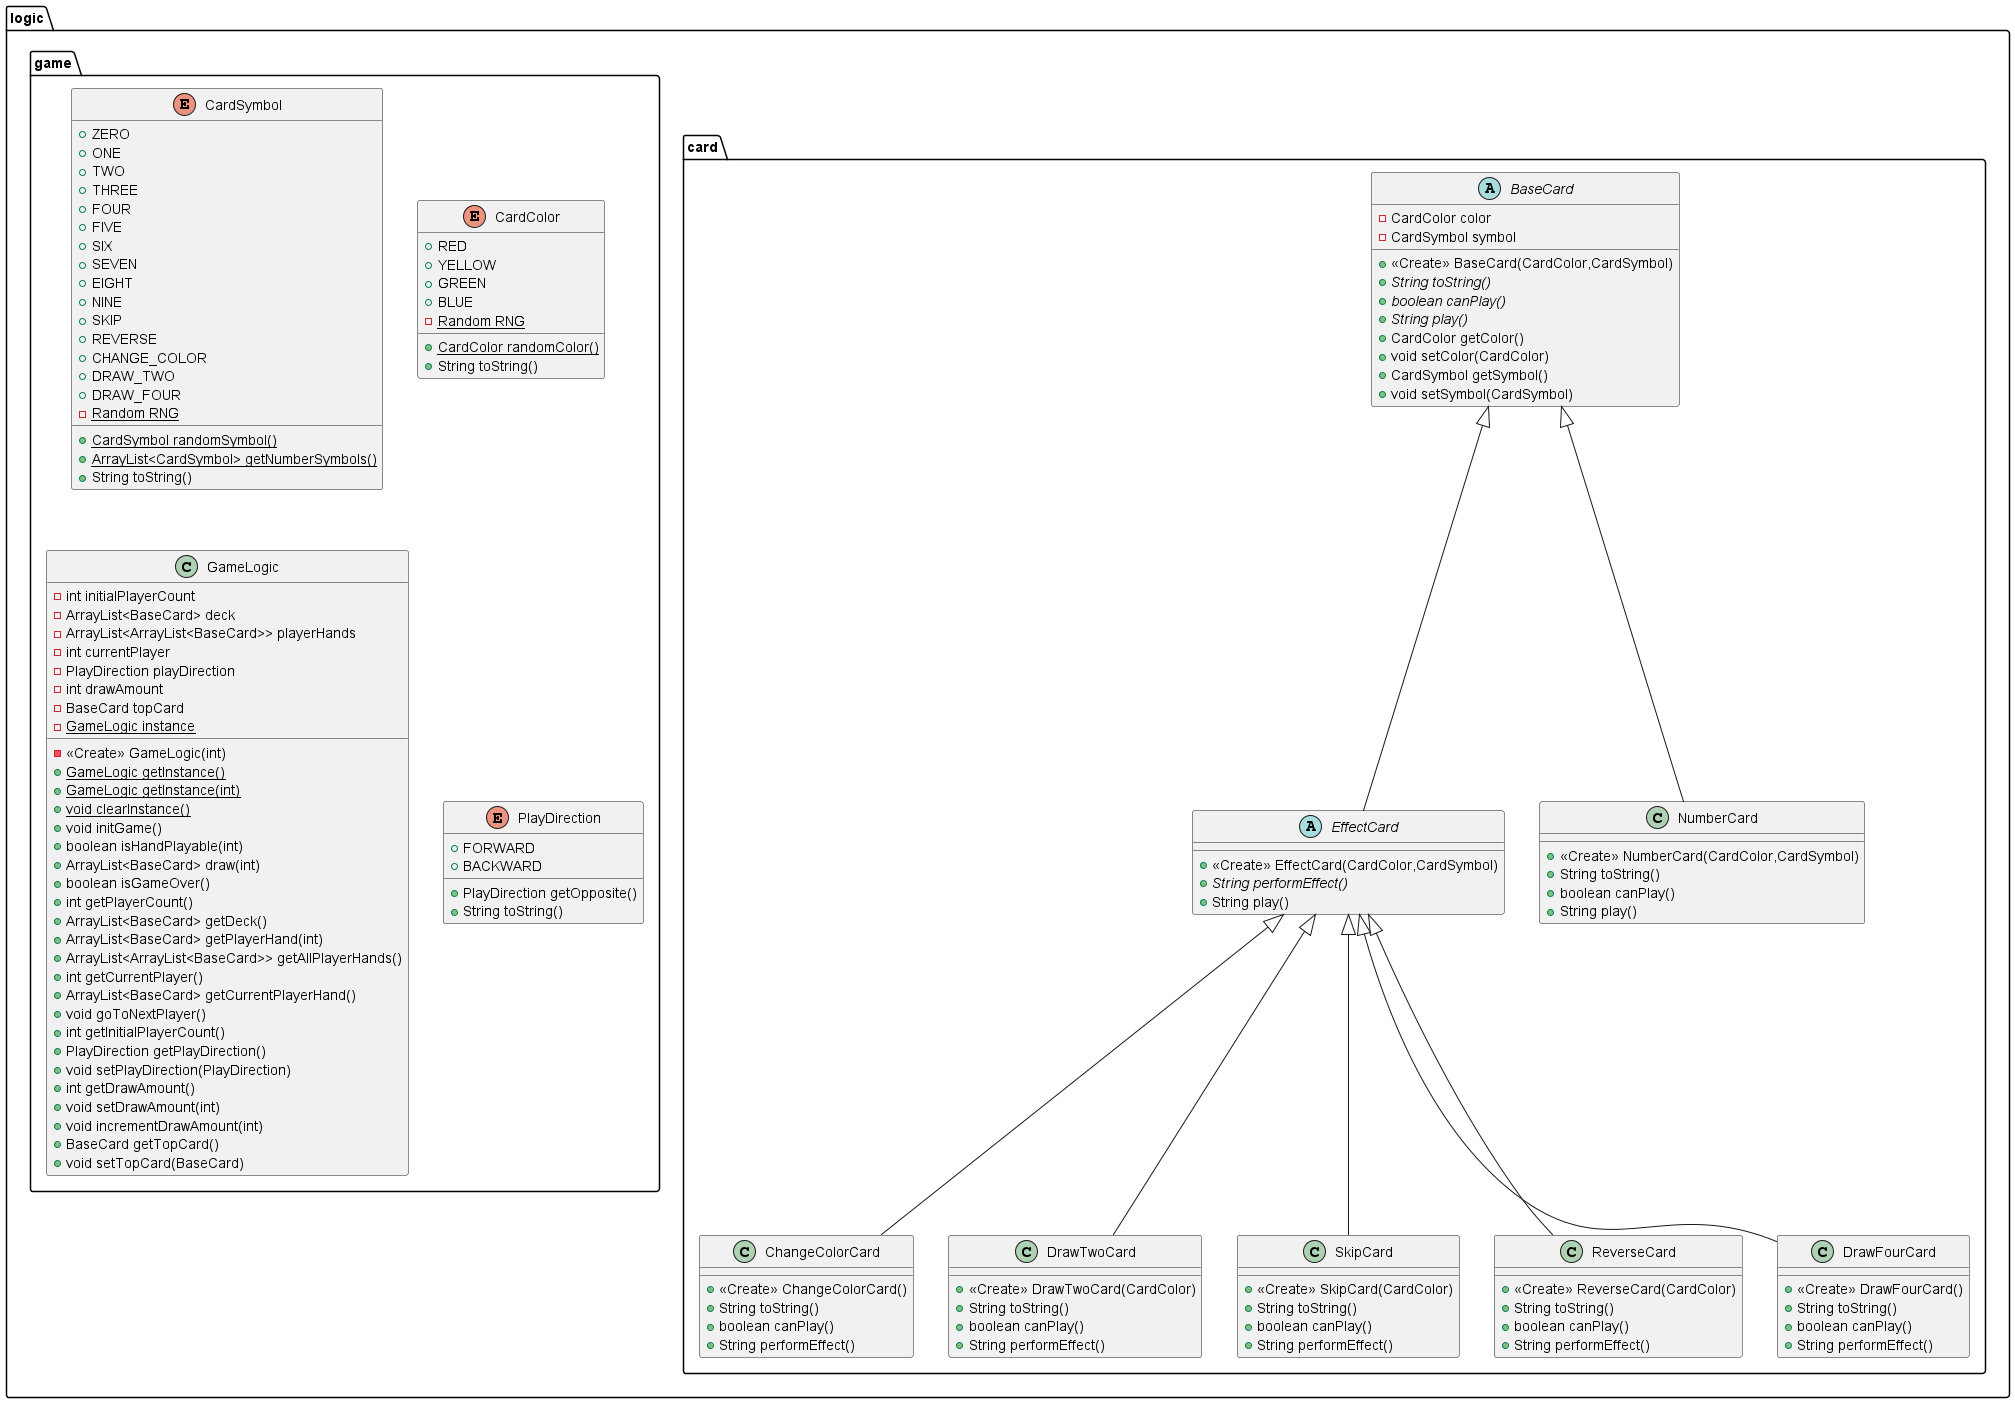

The diagram above was rendered by PlantUML. Its source (embedded in the PNG):
@startuml
abstract class logic.card.EffectCard {
+ <<Create>> EffectCard(CardColor,CardSymbol)
+ {abstract}String performEffect()
+ String play()
}
enum logic.game.CardSymbol {
+  ZERO
+  ONE
+  TWO
+  THREE
+  FOUR
+  FIVE
+  SIX
+  SEVEN
+  EIGHT
+  NINE
+  SKIP
+  REVERSE
+  CHANGE_COLOR
+  DRAW_TWO
+  DRAW_FOUR
- {static} Random RNG
+ {static} CardSymbol randomSymbol()
+ {static} ArrayList<CardSymbol> getNumberSymbols()
+ String toString()
}
enum logic.game.CardColor {
+  RED
+  YELLOW
+  GREEN
+  BLUE
- {static} Random RNG
+ {static} CardColor randomColor()
+ String toString()
}
class logic.card.ChangeColorCard {
+ <<Create>> ChangeColorCard()
+ String toString()
+ boolean canPlay()
+ String performEffect()
}
class logic.card.DrawTwoCard {
+ <<Create>> DrawTwoCard(CardColor)
+ String toString()
+ boolean canPlay()
+ String performEffect()
}
class logic.card.SkipCard {
+ <<Create>> SkipCard(CardColor)
+ String toString()
+ boolean canPlay()
+ String performEffect()
}
class logic.game.GameLogic {
- int initialPlayerCount
- ArrayList<BaseCard> deck
- ArrayList<ArrayList<BaseCard>> playerHands
- int currentPlayer
- PlayDirection playDirection
- int drawAmount
- BaseCard topCard
- {static} GameLogic instance
- <<Create>> GameLogic(int)
+ {static} GameLogic getInstance()
+ {static} GameLogic getInstance(int)
+ {static} void clearInstance()
+ void initGame()
+ boolean isHandPlayable(int)
+ ArrayList<BaseCard> draw(int)
+ boolean isGameOver()
+ int getPlayerCount()
+ ArrayList<BaseCard> getDeck()
+ ArrayList<BaseCard> getPlayerHand(int)
+ ArrayList<ArrayList<BaseCard>> getAllPlayerHands()
+ int getCurrentPlayer()
+ ArrayList<BaseCard> getCurrentPlayerHand()
+ void goToNextPlayer()
+ int getInitialPlayerCount()
+ PlayDirection getPlayDirection()
+ void setPlayDirection(PlayDirection)
+ int getDrawAmount()
+ void setDrawAmount(int)
+ void incrementDrawAmount(int)
+ BaseCard getTopCard()
+ void setTopCard(BaseCard)
}
class logic.card.ReverseCard {
+ <<Create>> ReverseCard(CardColor)
+ String toString()
+ boolean canPlay()
+ String performEffect()
}
class logic.card.NumberCard {
+ <<Create>> NumberCard(CardColor,CardSymbol)
+ String toString()
+ boolean canPlay()
+ String play()
}
enum logic.game.PlayDirection {
+  FORWARD
+  BACKWARD
+ PlayDirection getOpposite()
+ String toString()
}
abstract class logic.card.BaseCard {
- CardColor color
- CardSymbol symbol
+ <<Create>> BaseCard(CardColor,CardSymbol)
+ {abstract}String toString()
+ {abstract}boolean canPlay()
+ {abstract}String play()
+ CardColor getColor()
+ void setColor(CardColor)
+ CardSymbol getSymbol()
+ void setSymbol(CardSymbol)
}
class logic.card.DrawFourCard {
+ <<Create>> DrawFourCard()
+ String toString()
+ boolean canPlay()
+ String performEffect()
}


logic.card.BaseCard <|-- logic.card.EffectCard
logic.card.EffectCard <|-- logic.card.ChangeColorCard
logic.card.EffectCard <|-- logic.card.DrawTwoCard
logic.card.EffectCard <|-- logic.card.SkipCard
logic.card.EffectCard <|-- logic.card.ReverseCard
logic.card.BaseCard <|-- logic.card.NumberCard
logic.card.EffectCard <|-- logic.card.DrawFourCard
@enduml